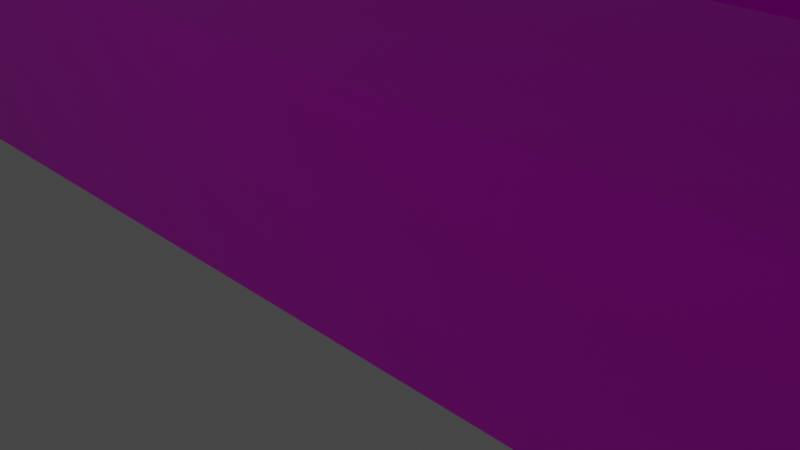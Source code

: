 # Source: H-hut.blend  (saved by Blender 2.92.15; exported with 4.5.12 LTS)
import bpy
from mathutils import Matrix  # noqa: F401  (used for matrix-valued properties, if any)

bpy.ops.wm.read_factory_settings(use_empty=True)
scene = bpy.context.scene
scene.name = 'Scene'

# ---- collections
col_collection = bpy.data.collections.new('Collection'); scene.collection.children.link(col_collection)

# ---- images (referenced by path relative to the original .blend; pixels are not part of the script)
import os
ASSET_DIR = os.environ.get("B2B_ASSET_DIR", "")  # directory of the original .blend (textures are referenced by path, not embedded)
HERE = os.path.dirname(os.path.abspath(__file__))  # packed textures are extracted next to this script under _unpacked/

def load_image(name, relpath, width, height, colorspace="sRGB"):
    """Load a texture the original file referenced (path relative to the .blend, or extracted next to this script)."""
    p = next((c for c in (os.path.join(HERE, relpath), os.path.join(ASSET_DIR, relpath)) if relpath and os.path.exists(c)), "")
    if p:
        img = bpy.data.images.load(p, check_existing=True)
        img.name = name
    else:  # same state as the original file: an image datablock whose file is absent (Cycles renders it pink)
        img = bpy.data.images.new(name, width, height)
        img.source = "FILE"
        img.filepath = "//" + (relpath or name)
    img.colorspace_settings.name = colorspace
    return img
img_h_huts_png = load_image('H-Huts.png', 'H-Huts.png', 1024, 1024, 'sRGB')

# ---- materials (node trees are filled in below, after node groups)
mat_material = bpy.data.materials.new('Material')
mat_material.alpha_threshold = 0.0
mat_material.use_transparent_shadow = False
mat_material.line_color = (0.0, 0.0, 0.0, 1.0)

# ---- material node trees
mat_material.use_nodes = True; mat_material.node_tree.nodes.clear()
_N = mat_material.node_tree.nodes; _L = mat_material.node_tree.links
n0 = _N.new('ShaderNodeOutputMaterial'); n0.name = 'Material Output'; n0.location = (300, 300)
n1 = _N.new('ShaderNodeBsdfPrincipled'); n1.name = 'Principled BSDF'; n1.location = (10, 300)
n1.distribution = 'GGX'
n1.subsurface_method = 'BURLEY'
n1.inputs[2].default_value = 0.4
n1.inputs[3].default_value = 1.45
n1.inputs[27].default_value = (0.0, 0.0, 0.0, 1.0)
n1.inputs[28].default_value = 1.0
n2 = _N.new('ShaderNodeTexImage'); n2.name = 'Image Texture'; n2.location = (-280, 280)
n2.image = img_h_huts_png
_L.new(n1.outputs[0], n0.inputs[0])
_L.new(n2.outputs[0], n1.inputs[0])
n0.is_active_output = True

# ---- world
world_world = bpy.data.worlds.new('World'); scene.world = world_world
world_world.use_nodes = True; world_world.node_tree.nodes.clear()
_N = world_world.node_tree.nodes; _L = world_world.node_tree.links
n0 = _N.new('ShaderNodeOutputWorld'); n0.name = 'World Output'; n0.location = (300, 300)
n1 = _N.new('ShaderNodeBackground'); n1.name = 'Background'; n1.location = (10, 300)
n1.inputs[0].default_value = (0.05088, 0.05088, 0.05088, 1.0)
_L.new(n1.outputs[0], n0.inputs[0])
n0.is_active_output = True
world_world.color = (0.05088, 0.05088, 0.05088)
world_world.use_sun_shadow = False
world_world.sun_shadow_jitter_overblur = 0.0

# ---- cameras
cam_camera = bpy.data.cameras.new('Camera')
cam_camera.clip_end = 100.0
cam_camera.ortho_scale = 7.314

# ---- lights
light_light = bpy.data.lights.new('Light', 'POINT')
light_light.transmission_factor = 0.0
light_light.energy = 1000.0
light_light.shadow_soft_size = 0.1
light_light.shadow_maximum_resolution = 0.006
light_light.use_absolute_resolution = True

# ---- meshes
me_cube_004 = bpy.data.meshes.new('Cube.004')
me_cube_004.from_pydata([(19.44, 12.51, -0.03645), (19.44, 12.5, 0.6384), (19.44, 14.59, -0.03645), (19.44, 14.59, 0.6384), (20.09, 12.51, -0.03645), (20.1, 12.5, 0.6384), (20.09, 14.59, -0.03645), (20.1, 14.59, 0.6384), (18.04, 12.26, -0.02551), (18.04, 12.28, 0.3175), (18.04, 14.78, -0.02551), (18.04, 14.79, 0.3175), (19.43, 12.26, -0.02551), (19.43, 12.29, 0.3181), (19.43, 14.78, -0.02551), (19.43, 14.79, 0.3181), (20.09, 14.59, 0.4129), (20.09, 14.59, 0.1882), (20.09, 12.51, 0.4129), (20.09, 12.51, 0.1882), (20.58, 14.59, -0.03645), (20.58, 12.51, -0.03645), (20.58, 14.59, 0.1882), (20.58, 12.51, 0.1882), (20.58, 14.59, 0.4129), (20.58, 12.51, 0.4129), (21.04, 14.59, -0.03632), (21.04, 12.51, -0.03632), (21.04, 14.59, 0.1884), (21.04, 12.51, 0.1884), (18.04, 12.3, 4.319), (18.04, 14.8, 4.319), (19.43, 12.5, 3.999), (19.43, 14.6, 3.999), (19.43, 14.8, 4.319), (19.43, 12.3, 4.319), (20.1, 14.36, 3.993), (20.1, 14.36, 0.6415), (20.1, 12.73, 0.6426), (19.43, 13.55, 4.491), (19.94, 14.35, 4.009), (18.04, 13.55, 4.971), (19.43, 13.55, 4.971), (20.1, 14.6, 3.999), (20.1, 13.55, 4.491), (20.1, 12.5, 3.999), (20.1, 14.36, 0.6448), (19.94, 14.35, 0.6347), (20.1, 12.74, 4.004), (19.94, 12.72, 0.6379), (19.94, 12.72, 3.997), (20.1, 14.38, 4.094), (20.1, 12.73, 4.105), (19.45, 13.54, 4.664), (19.45, 12.49, 4.172), (20.11, 13.54, 4.664), (20.11, 12.49, 4.172), (20.11, 14.59, 4.172), (19.45, 14.59, 4.172), (18.04, 13.55, 5.207), (18.04, 14.8, 4.554), (19.43, 14.8, 4.554), (19.43, 13.55, 5.207), (19.43, 12.3, 4.554), (18.04, 12.3, 4.554), (19.44, -14.51, -0.03645), (19.44, -14.51, 0.6384), (19.44, -12.43, -0.03645), (19.44, -12.42, 0.6384), (20.09, -14.51, -0.03645), (20.1, -14.51, 0.6384), (20.09, -12.43, -0.03645), (20.1, -12.42, 0.6384), (18.04, -14.75, -0.02551), (18.04, -14.73, 0.3175), (18.04, -12.23, -0.02551), (18.04, -12.22, 0.3175), (19.43, -14.75, -0.02551), (19.43, -14.73, 0.3181), (19.43, -12.23, -0.02551), (19.43, -12.22, 0.3181), (20.09, -12.43, 0.4129), (20.09, -12.43, 0.1882), (20.09, -14.51, 0.4129), (20.09, -14.51, 0.1882), (20.58, -12.43, -0.03645), (20.58, -14.51, -0.03645), (20.58, -12.43, 0.1882), (20.58, -14.51, 0.1882), (20.58, -12.43, 0.4129), (20.58, -14.51, 0.4129), (21.04, -12.43, -0.03632), (21.04, -14.51, -0.03632), (21.04, -12.43, 0.1884), (21.04, -14.51, 0.1884), (18.04, -14.72, 4.319), (18.04, -12.22, 4.319), (19.43, -14.52, 3.999), (19.43, -12.42, 3.999), (19.43, -12.22, 4.319), (19.43, -14.72, 4.319), (20.1, -12.65, 3.993), (20.1, -12.65, 0.6431), (20.1, -14.29, 0.6431), (19.43, -13.47, 4.491), (19.94, -12.66, 4.021), (18.04, -13.47, 4.971), (19.43, -13.47, 4.971), (20.1, -12.42, 3.999), (20.1, -13.47, 4.491), (20.1, -14.52, 3.999), (19.94, -12.66, 0.6347), (20.1, -14.28, 4.004), (19.94, -12.66, 3.997), (19.94, -14.3, 0.6379), (19.94, -14.3, 3.997), (20.1, -12.65, 4.094), (20.1, -14.28, 4.105), (19.45, -13.47, 4.664), (19.45, -14.52, 4.172), (20.11, -13.47, 4.664), (20.11, -14.52, 4.172), (20.11, -12.42, 4.172), (19.45, -12.42, 4.172), (18.04, -13.47, 5.207), (18.04, -12.22, 4.554), (19.43, -12.22, 4.554), (19.43, -13.47, 5.207), (19.43, -14.72, 4.554), (18.04, -14.72, 4.554), (-19.62, -12.35, -0.03645), (-19.61, -12.34, 0.6384), (-19.62, -14.43, -0.03645), (-19.61, -14.43, 0.6384), (-20.27, -12.35, -0.03645), (-20.27, -12.34, 0.6384), (-20.27, -14.43, -0.03645), (-20.27, -14.43, 0.6384), (-18.22, -12.13, -0.02551), (-18.21, -12.12, 0.3175), (-18.22, -14.62, -0.02551), (-18.21, -14.63, 0.3175), (-19.6, -12.13, -0.02551), (-19.6, -12.13, 0.3181), (-19.6, -14.62, -0.02551), (-19.6, -14.63, 0.3181), (-20.27, -14.43, 0.4129), (-20.27, -14.43, 0.1882), (-20.27, -12.35, 0.4129), (-20.27, -12.35, 0.1882), (-20.75, -14.43, -0.03645), (-20.76, -12.35, -0.03645), (-20.75, -14.43, 0.1882), (-20.75, -12.35, 0.1882), (-20.75, -14.43, 0.4129), (-20.75, -12.35, 0.4129), (-21.21, -14.43, -0.03632), (-21.21, -12.35, -0.03632), (-21.21, -14.43, 0.1884), (-21.21, -12.35, 0.1884), (-18.21, -12.14, 4.319), (-18.21, -14.64, 4.319), (-19.6, -12.34, 3.999), (-19.6, -14.44, 3.999), (-19.6, -14.64, 4.319), (-19.6, -12.14, 4.319), (-20.3, -14.2, 3.993), (-20.27, -14.2, 0.6431), (-20.27, -12.57, 0.6431), (-19.6, -13.39, 4.491), (-20.12, -14.19, 4.009), (-18.21, -13.39, 4.971), (-19.6, -13.39, 4.971), (-20.3, -14.44, 3.999), (-20.27, -13.39, 4.491), (-20.3, -12.34, 3.999), (-20.12, -14.19, 0.6347), (-20.3, -12.58, 4.004), (-20.12, -12.56, 0.6379), (-20.12, -12.56, 3.997), (-20.3, -14.2, 4.094), (-20.3, -12.58, 4.105), (-19.62, -13.39, 4.664), (-19.62, -12.34, 4.172), (-20.28, -13.39, 4.664), (-20.28, -12.34, 4.172), (-20.28, -14.44, 4.172), (-19.62, -14.44, 4.172), (-18.21, -13.39, 5.207), (-18.21, -14.64, 4.554), (-19.6, -14.64, 4.554), (-19.6, -13.39, 5.207), (-19.6, -12.14, 4.554), (-18.21, -12.14, 4.554), (-19.59, 14.67, -0.03645), (-19.58, 14.67, 0.6384), (-19.59, 12.59, -0.03645), (-19.58, 12.58, 0.6384), (-20.24, 14.67, -0.03645), (-20.24, 14.67, 0.6384), (-20.24, 12.59, -0.03645), (-20.24, 12.58, 0.6384), (-18.19, 14.88, -0.02551), (-18.22, 14.89, 0.3175), (-18.19, 12.41, -0.02551), (-18.22, 12.38, 0.3175), (-19.58, 14.91, -0.02551), (-19.58, 14.89, 0.3181), (-19.58, 12.39, -0.02551), (-19.58, 12.38, 0.3181), (-20.24, 12.59, 0.4129), (-20.24, 12.59, 0.1882), (-20.24, 14.67, 0.4129), (-20.24, 14.67, 0.1882), (-20.73, 12.59, -0.03645), (-20.73, 14.67, -0.03645), (-20.73, 12.59, 0.1882), (-20.73, 14.67, 0.1882), (-20.73, 12.59, 0.4129), (-20.73, 14.67, 0.4129), (-21.18, 12.59, -0.03632), (-21.18, 14.67, -0.03632), (-21.18, 12.59, 0.1884), (-21.18, 14.67, 0.1884), (-18.26, 14.88, 4.319), (-18.26, 12.38, 4.319), (-19.58, 14.68, 3.999), (-19.58, 12.58, 3.999), (-19.58, 12.38, 4.319), (-19.58, 14.88, 4.319), (-20.24, 12.81, 3.993), (-20.24, 12.81, 0.6431), (-20.24, 14.44, 0.6431), (-19.58, 13.63, 4.491), (-20.09, 12.82, 4.009), (-18.26, 13.63, 4.971), (-19.58, 13.63, 4.971), (-20.24, 12.58, 3.999), (-20.24, 13.63, 4.491), (-20.24, 14.68, 3.999), (-20.09, 12.82, 0.6347), (-20.24, 14.43, 4.004), (-20.09, 14.46, 0.6379), (-20.09, 14.46, 3.997), (-20.24, 12.81, 4.094), (-20.24, 14.43, 4.105), (-19.59, 13.63, 4.664), (-19.59, 14.68, 4.172), (-20.26, 13.63, 4.664), (-20.26, 14.68, 4.172), (-20.26, 12.58, 4.172), (-19.59, 12.58, 4.172), (-18.19, 13.63, 5.207), (-18.19, 12.38, 4.554), (-19.58, 12.38, 4.554), (-19.58, 13.63, 5.207), (-19.58, 14.88, 4.554), (-18.19, 14.88, 4.554), (-4.486, 8.79, 5.339), (-4.465, 8.79, 0.2394), (4.816, 8.79, 5.378), (4.781, 8.79, 0.2454), (-4.489, -8.929, 5.295), (-4.498, -8.929, 0.2639), (4.805, -8.929, 5.295), (4.789, -8.929, 0.2513), (4.791, 0.00246, 5.295), (0.03788, 13.33, 6.816), (0.03788, -13.45, 6.816), (-4.488, 0.00246, 5.385), (18.03, -8.913, 5.295), (18.03, -8.913, 0.2513), (18.03, -17.95, 5.295), (18.03, -17.97, 0.2513), (-18.18, -8.913, 5.295), (-18.18, -8.913, 0.2513), (-18.18, -17.97, 5.262), (-18.18, -17.97, 0.2386), (18.03, -13.44, 6.815), (-18.18, -13.44, 6.815), (18.03, 17.87, 5.295), (18.03, 17.87, 0.2513), (18.03, 8.808, 5.376), (18.03, 8.808, 0.2513), (-18.18, 17.87, 5.295), (-18.18, 17.87, 0.2513), (-18.18, 8.808, 5.383), (-18.18, 8.808, 0.2158), (18.03, 13.34, 6.815), (-18.18, 13.34, 6.815), (-4.489, 4.519, 5.376), (-4.498, 4.519, 0.2639), (4.805, 4.519, 5.376), (4.789, 4.519, 0.2513), (11.61, 4.534, 5.336), (11.61, 4.534, 0.2513), (11.61, -4.524, 5.295), (11.61, -4.524, 0.2513), (-11.67, 4.534, 5.295), (-11.67, 4.534, 0.2513), (-11.67, -4.524, 5.302), (-11.67, -4.524, 0.2386), (11.61, 0.004703, 6.815), (-11.67, 0.004702, 6.815), (-4.498, -8.928, 0.003159), (4.789, -8.928, -0.009412), (-4.465, 8.79, -0.02125), (4.781, 8.79, -0.01533), (-18.18, -8.913, -0.009412), (-18.18, -17.97, -0.02214), (18.03, -17.97, -0.009412), (18.03, -8.913, -0.009412), (-18.18, 17.87, -0.009412), (-18.18, 8.809, -0.04494), (18.03, 17.87, -0.009412), (18.03, 8.809, -0.009412), (-4.498, 4.519, 0.003159), (4.789, 4.519, -0.009412), (-11.67, 4.534, -0.009412), (-11.67, -4.524, -0.02214), (11.61, -4.524, -0.009412), (11.61, 4.534, -0.009412), (4.791, 0.00246, 5.554), (4.805, -8.929, 5.554), (0.03788, 13.33, 7.075), (4.816, 8.79, 5.637), (0.03788, -13.45, 7.075), (-4.489, -8.929, 5.554), (-4.488, 0.00246, 5.643), (-4.486, 8.79, 5.598), (0.1515, 0.00246, 7.075), (18.03, -13.37, 7.073), (18.04, -17.97, 5.648), (-18.18, -13.44, 7.074), (-18.18, -8.913, 5.554), (-18.18, -17.97, 5.52), (18.03, -8.913, 5.554), (18.03, 8.808, 5.635), (-18.18, 8.808, 5.642), (18.03, 13.34, 7.074), (-18.18, 13.34, 7.074), (-18.18, 17.87, 5.554), (18.03, 17.87, 5.554), (11.61, 0.004703, 7.074), (11.61, -4.524, 5.554), (-11.67, 0.004702, 7.074), (-11.67, 4.534, 5.554), (-4.489, 4.519, 5.635), (4.805, 4.519, 5.635), (-11.67, -4.524, 5.561), (11.61, 4.534, 5.594), (0.03788, -0.0005083, 7.075), (18.03, -13.37, 7.073), (20.1, 14.36, 0.6415)], [(331, 352)], [(0, 1, 3, 2), (2, 3, 7, 16, 17, 6), (16, 7, 5, 18), (4, 19, 18, 5, 1, 0), (2, 6, 4, 0), (7, 3, 1, 5), (8, 9, 11, 10), (10, 11, 15, 14), (14, 15, 13, 12), (12, 13, 9, 8), (10, 14, 12, 8), (15, 11, 9, 13), (6, 17, 19, 4), (19, 17, 22, 23), (22, 24, 25, 23), (17, 22, 20, 6), (2, 20, 21, 0), (19, 4, 21, 23), (16, 18, 25, 24), (18, 19, 23, 25), (17, 16, 24, 22), (22, 28, 26, 20), (22, 23, 29, 28), (23, 21, 27, 29), (20, 26, 27, 21), (27, 26, 28, 29), (9, 30, 41, 31, 11), (11, 31, 34, 15), (44, 43, 57, 55), (13, 35, 30, 9), (34, 31, 60, 61), (33, 3, 15, 34), (3, 1, 13, 15), (1, 32, 35, 13), (3, 33, 43, 7), (32, 1, 5, 45), (45, 44, 55, 56), (41, 30, 64, 59), (34, 42, 35, 32, 39, 33), (36, 46, 7, 43), (46, 38, 5, 7), (37, 36, 40, 47), (38, 48, 45, 5), (38, 48, 50, 49), (36, 37, 46), (37, 38, 46), (36, 43, 44, 45, 48), (36, 48, 50, 40), (52, 45, 48, 36, 43, 51), (53, 54, 56, 55), (39, 32, 54, 53), (58, 53, 55, 57), (43, 33, 58, 57), (33, 39, 53, 58), (32, 45, 56, 54), (62, 59, 64, 63), (61, 60, 59, 62), (35, 42, 62, 63), (42, 34, 61, 62), (31, 41, 59, 60), (30, 35, 63, 64), (65, 66, 68, 67), (67, 68, 72, 81, 82, 71), (81, 72, 70, 83), (69, 84, 83, 70, 66, 65), (67, 71, 69, 65), (72, 68, 66, 70), (73, 74, 76, 75), (75, 76, 80, 79), (79, 80, 78, 77), (77, 78, 74, 73), (75, 79, 77, 73), (80, 76, 74, 78), (71, 82, 84, 69), (84, 82, 87, 88), (87, 89, 90, 88), (82, 87, 85, 71), (67, 85, 86, 65), (84, 69, 86, 88), (81, 83, 90, 89), (83, 84, 88, 90), (82, 81, 89, 87), (87, 93, 91, 85), (87, 88, 94, 93), (88, 86, 92, 94), (85, 91, 92, 86), (92, 91, 93, 94), (74, 95, 106, 96, 76), (76, 96, 99, 80), (109, 108, 122, 120), (78, 100, 95, 74), (99, 96, 125, 126), (98, 68, 80, 99), (68, 66, 78, 80), (66, 97, 100, 78), (68, 98, 108, 72), (97, 66, 70, 110), (110, 109, 120, 121), (106, 95, 129, 124), (99, 107, 100, 97, 104, 98), (101, 102, 72, 108), (102, 103, 70, 72), (102, 101, 105, 111), (103, 112, 110, 70), (103, 112, 115, 114), (101, 108, 109, 110, 112), (101, 112, 115, 113), (117, 110, 112, 101, 108, 116), (118, 119, 121, 120), (104, 97, 119, 118), (123, 118, 120, 122), (108, 98, 123, 122), (98, 104, 118, 123), (97, 110, 121, 119), (127, 124, 129, 128), (126, 125, 124, 127), (100, 107, 127, 128), (107, 99, 126, 127), (96, 106, 124, 125), (95, 100, 128, 129), (130, 131, 133, 132), (132, 133, 137, 146, 147, 136), (146, 137, 135, 148), (134, 149, 148, 135, 131, 130), (132, 136, 134, 130), (137, 133, 131, 135), (138, 139, 141, 140), (140, 141, 145, 144), (144, 145, 143, 142), (142, 143, 139, 138), (140, 144, 142, 138), (145, 141, 139, 143), (136, 147, 149, 134), (149, 147, 152, 153), (152, 154, 155, 153), (147, 152, 150, 136), (132, 150, 151, 130), (149, 134, 151, 153), (146, 148, 155, 154), (148, 149, 153, 155), (147, 146, 154, 152), (152, 158, 156, 150), (152, 153, 159, 158), (153, 151, 157, 159), (150, 156, 157, 151), (157, 156, 158, 159), (139, 160, 171, 161, 141), (141, 161, 164, 145), (174, 173, 186, 184), (143, 165, 160, 139), (164, 161, 189, 190), (163, 133, 145, 164), (133, 131, 143, 145), (131, 162, 165, 143), (133, 163, 173, 137), (162, 131, 135, 175), (175, 174, 184, 185), (171, 160, 193, 188), (164, 172, 165, 162, 169, 163), (166, 167, 137, 173), (167, 168, 135, 137), (167, 166, 170, 176), (168, 177, 175, 135), (168, 177, 179, 178), (166, 173, 174, 175, 177), (166, 177, 179, 170), (181, 175, 177, 166, 173, 180), (182, 183, 185, 184), (169, 162, 183, 182), (187, 182, 184, 186), (173, 163, 187, 186), (163, 169, 182, 187), (162, 175, 185, 183), (191, 188, 193, 192), (190, 189, 188, 191), (165, 172, 191, 192), (172, 164, 190, 191), (161, 171, 188, 189), (160, 165, 192, 193), (194, 195, 197, 196), (196, 197, 201, 210, 211, 200), (210, 201, 199, 212), (198, 213, 212, 199, 195, 194), (196, 200, 198, 194), (201, 197, 195, 199), (202, 203, 205, 204), (204, 205, 209, 208), (208, 209, 207, 206), (206, 207, 203, 202), (204, 208, 206, 202), (209, 205, 203, 207), (200, 211, 213, 198), (213, 211, 216, 217), (216, 218, 219, 217), (211, 216, 214, 200), (196, 214, 215, 194), (213, 198, 215, 217), (210, 212, 219, 218), (212, 213, 217, 219), (211, 210, 218, 216), (216, 222, 220, 214), (216, 217, 223, 222), (217, 215, 221, 223), (214, 220, 221, 215), (221, 220, 222, 223), (203, 224, 235, 225, 205), (205, 225, 228, 209), (238, 237, 250, 248), (207, 229, 224, 203), (228, 225, 253, 254), (227, 197, 209, 228), (197, 195, 207, 209), (195, 226, 229, 207), (197, 227, 237, 201), (226, 195, 199, 239), (239, 238, 248, 249), (235, 224, 257, 252), (228, 236, 229, 226, 233, 227), (230, 231, 201, 237), (231, 232, 199, 201), (231, 230, 234, 240), (232, 241, 239, 199), (232, 241, 243, 242), (230, 237, 238, 239, 241), (230, 241, 243, 234), (245, 239, 241, 230, 237, 244), (246, 247, 249, 248), (233, 226, 247, 246), (251, 246, 248, 250), (237, 227, 251, 250), (227, 233, 246, 251), (226, 239, 249, 247), (255, 252, 257, 256), (254, 253, 252, 255), (229, 236, 255, 256), (236, 228, 254, 255), (225, 235, 252, 253), (224, 229, 256, 257), (279, 276, 335, 333), (261, 260, 266, 264, 265), (261, 265, 305, 307), (263, 262, 269, 258, 259), (288, 280, 342, 339), (273, 272, 276, 277), (277, 276, 279, 274, 275), (259, 287, 313, 306), (271, 270, 278, 272, 273), (275, 274, 262, 264, 270, 271, 265, 263), (278, 270, 336, 331), (303, 300, 349, 345), (283, 282, 260, 258, 286, 287, 259, 261), (287, 286, 289, 284, 285), (293, 295, 321, 317), (281, 280, 288, 282, 283), (285, 284, 280, 281), (258, 260, 325, 329), (269, 262, 327, 328), (297, 296, 300, 301), (301, 300, 303, 298, 299), (295, 297, 320, 321), (295, 294, 302, 296, 297), (299, 298, 290, 292, 294, 295, 293, 291), (276, 272, 332, 335), (302, 294, 350, 343), (304, 306, 307, 305), (308, 304, 305, 311, 310, 309), (312, 314, 315, 307, 306, 313), (318, 316, 317, 321, 320, 319), (299, 291, 316, 318), (263, 259, 306, 304), (283, 261, 307, 315), (273, 277, 309, 310), (265, 271, 311, 305), (277, 275, 308, 309), (275, 263, 304, 308), (287, 285, 312, 313), (297, 301, 319, 320), (281, 283, 315, 314), (291, 293, 317, 316), (285, 281, 314, 312), (271, 273, 310, 311), (301, 299, 318, 319), (329, 328, 327, 326, 330, 324), (342, 341, 340, 324, 339), (330, 326, 323, 322, 325, 324), (334, 333, 326, 331, 336, 323, 327), (339, 324, 340, 338, 329, 325, 337), (331, 326, 333, 335, 332), (346, 345, 351, 343, 350, 348, 347), (343, 351, 345, 349, 344), (289, 286, 338, 340), (260, 282, 337, 325), (280, 284, 341, 342), (290, 298, 346, 347), (286, 258, 329, 338), (294, 292, 348, 350), (264, 266, 322, 323), (260, 267, 324, 325), (262, 274, 334, 327), (296, 302, 343, 344), (270, 264, 323, 336), (262, 268, 326, 327), (272, 278, 331, 332), (258, 269, 328, 329), (298, 303, 345, 346), (292, 290, 347, 348), (274, 279, 333, 334), (266, 260, 325, 322), (282, 288, 339, 337), (264, 262, 327, 323), (267, 258, 329, 324), (284, 289, 340, 341), (300, 296, 344, 349), (268, 264, 323, 326), (38, 37, 353), (47, 40, 50, 49), (115, 114, 111, 113), (176, 170, 179, 178), (240, 234, 243, 242)])
_uv = me_cube_004.uv_layers.new(name='UVMap')
_uv.uv.foreach_set('vector', [0.375, 0.0, 0.625, 0.0, 0.625, 0.25, 0.375, 0.25, 0.07813, 0.7305, 0.3281, 0.7305, 0.3281, 0.9805, 0.2448, 0.9805, 0.1615, 0.9805, 0.07813, 0.9805, 0.2565, 0.7109, 0.3398, 0.7109, 0.3398, 0.9609, 0.2565, 0.9609, 0.08594, 0.7305, 0.1693, 0.7305, 0.2526, 0.7305, 0.3359, 0.7305, 0.3359, 0.9805, 0.08594, 0.9805, 0.125, 0.7092, 0.375, 0.7092, 0.375, 0.9592, 0.125, 0.9592, 0.8335, 0.8448, 0.9868, 0.8448, 0.9868, 0.9208, 0.8335, 0.9208, 0.09375, 0.7109, 0.3438, 0.7109, 0.3438, 0.9609, 0.09375, 0.9609, 0.07813, 0.7305, 0.3281, 0.7305, 0.3281, 0.9805, 0.07813, 0.9805, 0.1252, 0.7178, 0.3752, 0.7178, 0.3752, 0.9678, 0.1252, 0.9678, 0.08594, 0.7305, 0.3359, 0.7305, 0.3359, 0.9805, 0.08594, 0.9805, 0.125, 0.7141, 0.375, 0.7141, 0.375, 0.9641, 0.125, 0.9641, 0.8335, 0.8448, 0.9868, 0.8448, 0.9868, 0.9185, 0.8335, 0.9185, 0.375, 0.5, 0.4583, 0.5, 0.4583, 0.75, 0.375, 0.75, 0.3033, 0.9542, 0.3033, 0.7042, 0.2615, 0.7018, 0.2615, 0.9518, 0.1732, 0.7109, 0.2565, 0.7109, 0.2565, 0.9609, 0.1732, 0.9609, 0.1615, 0.9805, 0.1615, 0.9805, 0.07813, 0.9805, 0.07813, 0.9805, 0.313, 0.8214, 0.313, 0.8214, 0.06298, 0.8214, 0.06298, 0.8214, 0.1693, 0.7305, 0.08594, 0.7305, 0.08594, 0.7305, 0.1693, 0.7305, 0.107, 0.7724, 0.357, 0.7724, 0.357, 0.7724, 0.107, 0.7724, 0.2526, 0.7305, 0.1693, 0.7305, 0.1693, 0.7305, 0.2526, 0.7305, 0.1615, 0.9805, 0.2448, 0.9805, 0.2448, 0.9805, 0.1615, 0.9805, 0.1615, 0.9805, 0.1615, 0.9805, 0.07813, 0.9805, 0.07813, 0.9805, 0.107, 0.8557, 0.357, 0.8557, 0.357, 0.8557, 0.107, 0.8557, 0.1693, 0.7305, 0.08594, 0.7305, 0.08594, 0.7305, 0.1693, 0.7305, 0.313, 0.8731, 0.313, 0.8214, 0.06298, 0.8214, 0.06298, 0.8731, 0.08984, 0.9609, 0.08984, 0.7109, 0.1732, 0.7109, 0.1732, 0.9609, 0.8435, 0.8424, 0.9719, 0.8424, 0.9719, 0.8815, 0.9719, 0.9206, 0.8435, 0.9206, 0.749, 0.3148, 0.749, 0.6861, 0.6259, 0.6861, 0.6259, 0.3148, 0.605, 0.625, 0.605, 0.52, 0.605, 0.52, 0.605, 0.625, 0.9952, 0.3148, 0.9952, 0.6861, 0.8721, 0.6861, 0.8721, 0.3148, 0.625, 0.5, 0.625, 0.25, 0.625, 0.25, 0.625, 0.5, 0.6048, 0.403, 0.6048, 0.6437, 0.5974, 0.6667, 0.5974, 0.3801, 0.6048, 0.6437, 0.6818, 0.6437, 0.6891, 0.6667, 0.5974, 0.6667, 0.6818, 0.6437, 0.6818, 0.403, 0.6891, 0.3801, 0.6891, 0.6667, 0.6488, 0.3148, 0.6488, 0.6267, 0.59, 0.6267, 0.59, 0.3148, 0.4139, 0.6267, 0.4139, 0.3148, 0.4726, 0.3148, 0.4726, 0.6267, 0.605, 0.73, 0.605, 0.625, 0.605, 0.625, 0.605, 0.73, 0.625, 0.125, 0.625, 0.0, 0.625, 0.0, 0.625, 0.125, 0.5974, 0.3801, 0.6433, 0.3333, 0.6891, 0.3801, 0.6818, 0.403, 0.6433, 0.3678, 0.6048, 0.403, 0.8775, 0.5158, 0.8417, 0.5158, 0.8417, 0.5076, 0.8776, 0.5076, 0.4178, 0.5432, 0.4178, 0.7068, 0.395, 0.73, 0.395, 0.52, 0.4178, 0.5432, 0.5838, 0.5432, 0.5838, 0.5432, 0.4178, 0.5432, 0.977, 0.5766, 0.9491, 0.577, 0.9492, 0.5655, 0.977, 0.5655, 0.4178, 0.7068, 0.5838, 0.7068, 0.5838, 0.7068, 0.4178, 0.7068, 0.5838, 0.5432, 0.4178, 0.5432, 0.4178, 0.5432, 0.4178, 0.5432, 0.4178, 0.7068, 0.4178, 0.5432, 0.6966, 0.4384, 0.6891, 0.437, 0.7614, 0.4083, 0.7614, 0.4458, 0.7534, 0.4444, 0.5838, 0.5432, 0.5838, 0.7068, 0.5838, 0.7068, 0.5838, 0.5432, 0.8656, 0.5193, 0.8678, 0.527, 0.8656, 0.5267, 0.8507, 0.5275, 0.8486, 0.527, 0.8507, 0.5201, 0.7085, 0.2145, 0.7085, 0.1393, 0.7859, 0.1393, 0.7859, 0.2145, 0.605, 0.625, 0.605, 0.73, 0.605, 0.73, 0.605, 0.625, 0.7859, 0.2145, 0.7859, 0.2897, 0.7085, 0.2897, 0.7085, 0.2145, 0.605, 0.52, 0.605, 0.52, 0.605, 0.52, 0.605, 0.52, 0.605, 0.52, 0.605, 0.625, 0.605, 0.625, 0.605, 0.52, 0.605, 0.73, 0.605, 0.73, 0.605, 0.73, 0.605, 0.73, 0.3839, 0.1627, 0.2216, 0.1627, 0.2216, 0.06404, 0.3839, 0.06404, 0.3839, 0.06404, 0.5462, 0.06404, 0.5462, 0.1627, 0.3839, 0.1627, 0.625, 0.75, 0.625, 0.625, 0.625, 0.625, 0.625, 0.75, 0.625, 0.625, 0.625, 0.5, 0.625, 0.5, 0.625, 0.625, 0.625, 0.25, 0.625, 0.125, 0.625, 0.125, 0.625, 0.25, 0.625, 1.0, 0.625, 0.75, 0.625, 0.75, 0.625, 1.0, 0.375, 0.0, 0.625, 0.0, 0.625, 0.25, 0.375, 0.25, 0.375, 0.25, 0.625, 0.25, 0.625, 0.5, 0.5417, 0.5, 0.4583, 0.5, 0.375, 0.5, 0.2253, 0.7227, 0.3086, 0.7227, 0.3086, 0.9727, 0.2253, 0.9727, 0.05469, 0.8516, 0.138, 0.8516, 0.2214, 0.8516, 0.3047, 0.8516, 0.3047, 0.9773, 0.05469, 0.9773, 0.125, 0.7141, 0.375, 0.7141, 0.375, 0.9641, 0.125, 0.9641, 0.8341, 0.8469, 0.996, 0.8469, 0.996, 0.9188, 0.8341, 0.9188, 0.0918, 0.7187, 0.3418, 0.7187, 0.3418, 0.9687, 0.0918, 0.9687, 0.375, 0.25, 0.625, 0.25, 0.625, 0.5, 0.375, 0.5, 0.05469, 0.7258, 0.3047, 0.7258, 0.3047, 0.8516, 0.05469, 0.8516, 0.05469, 0.8516, 0.3047, 0.8516, 0.3047, 0.9773, 0.05469, 0.9773, 0.125, 0.7141, 0.375, 0.7141, 0.375, 0.9641, 0.125, 0.9641, 0.8359, 0.8487, 0.9883, 0.8487, 0.9883, 0.9209, 0.8359, 0.9209, 0.375, 0.5, 0.4583, 0.5, 0.4583, 0.75, 0.375, 0.75, 0.2836, 0.9616, 0.2836, 0.7116, 0.2836, 0.7116, 0.2836, 0.9616, 0.1419, 0.7227, 0.2253, 0.7227, 0.2253, 0.9727, 0.1419, 0.9727, 0.4583, 0.5, 0.4583, 0.5, 0.375, 0.5, 0.375, 0.5, 0.1896, 0.7769, 0.3997, 0.7769, 0.4002, 0.9548, 0.1896, 0.9548, 0.138, 0.8516, 0.05469, 0.8516, 0.05469, 0.8516, 0.138, 0.8516, 0.1187, 0.7997, 0.3687, 0.7997, 0.3687, 0.7685, 0.1187, 0.7685, 0.2214, 0.8516, 0.138, 0.8516, 0.138, 0.8516, 0.2214, 0.8516, 0.4583, 0.5, 0.5417, 0.5, 0.5417, 0.5, 0.4583, 0.5, 0.4583, 0.5, 0.4583, 0.5, 0.375, 0.5, 0.375, 0.5, 0.1187, 0.887, 0.3687, 0.887, 0.3687, 0.8518, 0.1187, 0.8518, 0.138, 0.8516, 0.05469, 0.8516, 0.05469, 0.8516, 0.138, 0.8516, 0.313, 0.8214, 0.313, 0.8214, 0.06298, 0.8214, 0.06298, 0.8214, 0.05859, 0.9727, 0.05859, 0.7227, 0.1419, 0.7227, 0.1419, 0.9727, 0.8314, 0.8394, 0.984, 0.8394, 0.984, 0.8799, 0.984, 0.9205, 0.8314, 0.9205, 0.6259, 0.3148, 0.6259, 0.6861, 0.5028, 0.6861, 0.5028, 0.3148, 0.605, 0.625, 0.605, 0.52, 0.605, 0.52, 0.605, 0.625, 0.8721, 0.3148, 0.8721, 0.6861, 0.749, 0.6861, 0.749, 0.3148, 0.625, 0.5, 0.625, 0.25, 0.625, 0.25, 0.625, 0.5, 0.4214, 0.403, 0.4214, 0.6437, 0.4141, 0.6667, 0.4141, 0.3801, 0.4214, 0.6437, 0.4984, 0.6437, 0.5058, 0.6667, 0.4141, 0.6667, 0.4984, 0.6437, 0.4984, 0.403, 0.5058, 0.3801, 0.5058, 0.6667, 0.59, 0.3148, 0.59, 0.6267, 0.5313, 0.6267, 0.5313, 0.3148, 0.4726, 0.6267, 0.4726, 0.3148, 0.5313, 0.3148, 0.5313, 0.6267, 0.605, 0.73, 0.605, 0.625, 0.605, 0.625, 0.605, 0.73, 0.2009, 0.1582, 0.1276, 0.03848, 0.154, 0.03848, 0.2273, 0.1582, 0.4141, 0.3801, 0.4599, 0.3333, 0.5058, 0.3801, 0.4984, 0.403, 0.4599, 0.3678, 0.4214, 0.403, 0.8668, 0.5494, 0.8934, 0.5494, 0.8935, 0.5559, 0.8666, 0.5559, 0.4178, 0.5432, 0.4178, 0.7068, 0.395, 0.73, 0.395, 0.52, 0.4178, 0.5432, 0.5838, 0.5432, 0.5838, 0.5432, 0.4178, 0.5432, 0.8934, 0.5395, 0.8665, 0.5398, 0.8666, 0.5331, 0.8935, 0.5331, 0.4178, 0.7068, 0.5838, 0.7068, 0.5838, 0.7068, 0.4178, 0.7068, 0.6966, 0.4758, 0.6891, 0.4745, 0.7614, 0.4458, 0.7614, 0.4832, 0.7534, 0.4819, 0.5838, 0.5432, 0.5838, 0.7068, 0.5838, 0.7068, 0.5838, 0.5432, 0.8632, 0.5398, 0.8666, 0.5331, 0.8665, 0.5398, 0.8668, 0.5494, 0.8666, 0.5559, 0.8635, 0.5494, 0.7085, 0.1393, 0.7085, 0.06404, 0.7859, 0.06404, 0.7859, 0.1393, 0.605, 0.1797, 0.605, 0.2847, 0.605, 0.2847, 0.605, 0.1797, 0.8633, 0.1393, 0.8633, 0.2145, 0.7859, 0.2145, 0.7859, 0.1393, 0.605, 0.52, 0.605, 0.52, 0.605, 0.52, 0.605, 0.52, 0.605, 0.1821, 0.605, 0.2871, 0.605, 0.2871, 0.605, 0.1821, 0.605, 0.73, 0.605, 0.73, 0.605, 0.73, 0.605, 0.73, 0.7085, 0.1627, 0.5462, 0.1627, 0.5462, 0.06404, 0.7085, 0.06404, 0.05925, 0.06404, 0.2216, 0.06404, 0.2216, 0.1627, 0.05925, 0.1627, 0.625, 0.75, 0.625, 0.625, 0.625, 0.625, 0.625, 0.75, 0.625, 0.625, 0.625, 0.5, 0.625, 0.5, 0.625, 0.625, 0.1276, 0.2779, 0.2009, 0.1582, 0.2273, 0.1582, 0.154, 0.2779, 0.625, 1.0, 0.625, 0.75, 0.625, 0.75, 0.625, 1.0, 0.375, 0.0, 0.625, 0.0, 0.625, 0.25, 0.375, 0.25, 0.1084, 0.7027, 0.3584, 0.7027, 0.3584, 0.9527, 0.275, 0.9527, 0.1917, 0.9527, 0.1084, 0.9527, 0.3241, 1.0, 0.2161, 1.0, 0.2161, 0.7131, 0.3241, 0.7131, 0.05876, 0.719, 0.1421, 0.719, 0.2254, 0.719, 0.3088, 0.719, 0.3088, 0.969, 0.05876, 0.969, 0.125, 0.7432, 0.375, 0.7432, 0.375, 0.9718, 0.125, 0.9718, 0.8361, 0.8487, 0.9881, 0.8487, 0.9881, 0.9169, 0.8361, 0.9169, 0.08008, 0.7168, 0.3301, 0.7168, 0.3301, 0.9668, 0.08008, 0.9668, 0.04326, 0.7399, 0.2933, 0.7399, 0.2933, 0.9899, 0.04326, 0.9899, 0.1363, 0.7313, 0.3863, 0.7313, 0.3863, 0.9813, 0.1363, 0.9813, 0.06806, 0.7221, 0.3181, 0.7221, 0.3181, 0.9721, 0.06806, 0.9721, 0.125, 0.7141, 0.375, 0.7141, 0.375, 0.9641, 0.125, 0.9641, 0.841, 0.8475, 0.991, 0.8475, 0.991, 0.9182, 0.841, 0.9182, 0.375, 0.5, 0.4583, 0.5, 0.4583, 0.75, 0.375, 0.75, 0.4583, 0.75, 0.4583, 0.5, 0.4583, 0.5, 0.4583, 0.75, 0.2161, 1.0, 0.1081, 1.0, 0.1081, 0.7131, 0.2161, 0.7131, 0.3002, 0.841, 0.3002, 0.8813, 0.2169, 0.8813, 0.2169, 0.841, 0.04651, 0.9783, 0.3807, 0.9783, 0.3821, 0.7317, 0.04651, 0.7317, 0.2041, 0.75, 0.1208, 0.7469, 0.1208, 0.8027, 0.2041, 0.7996, 0.5417, 0.5, 0.5417, 0.75, 0.5417, 0.75, 0.5417, 0.5, 0.2874, 0.75, 0.2041, 0.75, 0.2041, 0.7996, 0.2874, 0.8027, 0.1948, 0.7728, 0.2781, 0.7759, 0.2781, 0.8069, 0.1948, 0.8069, 0.3157, 0.7325, 0.3157, 0.7697, 0.2324, 0.7697, 0.2324, 0.7325, 0.4583, 0.5, 0.4583, 0.75, 0.4583, 0.75, 0.4583, 0.5, 0.2041, 0.7996, 0.1208, 0.8027, 0.1208, 0.8833, 0.2041, 0.8864, 0.1054, 0.9845, 0.3435, 0.9844, 0.3435, 0.7131, 0.1068, 0.7132, 0.1081, 1.0, 0.1081, 0.7131, 1.118e-08, 0.7131, 0.0, 1.0, 0.8341, 0.8393, 0.9875, 0.8393, 0.9875, 0.8799, 0.9875, 0.9206, 0.8341, 0.9206, 0.5028, 0.3148, 0.5028, 0.6861, 0.3797, 0.6861, 0.3797, 0.3148, 0.609, 0.2297, 0.6074, 0.167, 0.5888, 0.167, 0.5888, 0.2297, 0.3797, 0.3148, 0.3797, 0.6861, 0.2566, 0.6861, 0.2566, 0.3148, 0.6436, 0.2799, 0.6436, 0.2035, 0.625, 0.2035, 0.625, 0.2799, 0.5131, 0.403, 0.5131, 0.6437, 0.5058, 0.6667, 0.5058, 0.3801, 0.5131, 0.6437, 0.5901, 0.6437, 0.5974, 0.6667, 0.5058, 0.6667, 0.5901, 0.6437, 0.5901, 0.403, 0.5974, 0.3801, 0.5974, 0.6667, 0.3551, 0.3148, 0.3551, 0.6267, 0.2964, 0.6267, 0.2964, 0.3148, 0.2377, 0.6267, 0.2377, 0.3148, 0.2964, 0.3148, 0.2964, 0.6267, 0.6059, 0.2924, 0.609, 0.2297, 0.5888, 0.2297, 0.5888, 0.2924, 0.2165, 0.1523, 0.2149, 0.2975, 0.1951, 0.2975, 0.1966, 0.1523, 0.473, 0.3832, 0.5516, 0.3243, 0.6302, 0.3832, 0.6176, 0.412, 0.5516, 0.3677, 0.4856, 0.412, 0.3297, 0.5775, 0.3664, 0.5775, 0.3665, 0.5848, 0.3296, 0.5848, 0.4178, 0.5432, 0.4178, 0.7068, 0.395, 0.73, 0.395, 0.52, 0.4178, 0.5432, 0.5838, 0.5432, 0.5838, 0.5432, 0.4178, 0.5432, 0.366, 0.5663, 0.329, 0.5666, 0.3293, 0.5589, 0.3664, 0.5589, 0.4178, 0.7068, 0.5838, 0.7068, 0.5838, 0.7068, 0.4178, 0.7068, 0.7828, 0.3144, 0.7996, 0.3158, 0.723, 0.3925, 0.6545, 0.3139, 0.6718, 0.3151, 0.5838, 0.5432, 0.5838, 0.7068, 0.5838, 0.7068, 0.5838, 0.5432, 0.3417, 0.5763, 0.3379, 0.5673, 0.3417, 0.568, 0.3573, 0.5679, 0.361, 0.5681, 0.3573, 0.5762, 0.8633, 0.2145, 0.8633, 0.1393, 0.9408, 0.1393, 0.9408, 0.2145, 0.605, 0.07673, 0.605, 0.1103, 0.605, 0.1103, 0.605, 0.07673, 0.8633, 0.06404, 0.8633, 0.1393, 0.7859, 0.1393, 0.7859, 0.06404, 0.5205, 0.2712, 0.5221, 0.1999, 0.5004, 0.1999, 0.5004, 0.2712, 0.605, 0.52, 0.605, 0.625, 0.605, 0.625, 0.605, 0.52, 0.6096, 0.1161, 0.6252, 0.1161, 0.6252, 0.04636, 0.6096, 0.04636, 0.5462, 0.2614, 0.3839, 0.2614, 0.3839, 0.1627, 0.5462, 0.1627, 0.5462, 0.1627, 0.7085, 0.1627, 0.7085, 0.2614, 0.5462, 0.2614, 0.6412, 0.3008, 0.6412, 0.2344, 0.6257, 0.2344, 0.6288, 0.3008, 0.6412, 0.2344, 0.6427, 0.1679, 0.6288, 0.1679, 0.6257, 0.2344, 0.2149, 0.007158, 0.2165, 0.1523, 0.1966, 0.1523, 0.1951, 0.007158, 0.7733, 0.2751, 0.7728, 0.2053, 0.7465, 0.2053, 0.7484, 0.2751, 0.375, 0.0, 0.625, 0.0, 0.625, 0.25, 0.375, 0.25, 0.07426, 0.7182, 0.3243, 0.7182, 0.3243, 0.9682, 0.2409, 0.9682, 0.1576, 0.9682, 0.07426, 0.9682, 0.2331, 0.7266, 0.3164, 0.7266, 0.3164, 0.9766, 0.2331, 0.9766, 0.06806, 0.719, 0.1514, 0.719, 0.2347, 0.719, 0.3181, 0.719, 0.3181, 0.969, 0.06806, 0.969, 0.125, 0.7263, 0.375, 0.7263, 0.375, 0.9763, 0.125, 0.9763, 0.8357, 0.8475, 0.9807, 0.8475, 0.9807, 0.922, 0.8357, 0.922, 0.1094, 0.7227, 0.3594, 0.7227, 0.3594, 0.9727, 0.1094, 0.9727, 0.07426, 0.7182, 0.3243, 0.7182, 0.3243, 0.9682, 0.07426, 0.9682, 0.124, 0.7104, 0.374, 0.7104, 0.374, 0.9604, 0.124, 0.9604, 0.06806, 0.719, 0.3181, 0.719, 0.3181, 0.969, 0.06806, 0.969, 0.125, 0.7141, 0.375, 0.7141, 0.375, 0.9641, 0.125, 0.9641, 0.8365, 0.8461, 0.9721, 0.8461, 0.9721, 0.9195, 0.8365, 0.9195, 0.375, 0.5, 0.4583, 0.5, 0.4583, 0.75, 0.375, 0.75, 0.4583, 0.75, 0.4583, 0.5, 0.4583, 0.5, 0.4583, 0.75, 0.1497, 0.7266, 0.2331, 0.7266, 0.2331, 0.9766, 0.1497, 0.9766, 0.1576, 0.9682, 0.1576, 0.9682, 0.07426, 0.9682, 0.07426, 0.9682, 0.0248, 0.9876, 0.3714, 0.9876, 0.3728, 0.7131, 0.0248, 0.7131, 0.1514, 0.719, 0.06806, 0.719, 0.06806, 0.719, 0.1514, 0.719, 0.5417, 0.5, 0.5417, 0.75, 0.5417, 0.75, 0.5417, 0.5, 0.3339, 0.75, 0.2506, 0.75, 0.2506, 0.75, 0.3339, 0.75, 0.1576, 0.9682, 0.2409, 0.9682, 0.2409, 0.9682, 0.1576, 0.9682, 0.1576, 0.9682, 0.1576, 0.9682, 0.07426, 0.9682, 0.07426, 0.9682, 0.4583, 0.5, 0.4583, 0.75, 0.4583, 0.75, 0.4583, 0.5, 0.1514, 0.719, 0.06806, 0.719, 0.06806, 0.719, 0.1514, 0.719, 0.07441, 0.9783, 0.2381, 0.9782, 0.2381, 0.7069, 0.07579, 0.707, 0.06641, 0.9766, 0.06641, 0.7266, 0.1497, 0.7266, 0.1497, 0.9766, 0.8381, 0.8384, 0.968, 0.8384, 0.968, 0.8784, 0.968, 0.9184, 0.8381, 0.9184, 0.2566, 0.3148, 0.2566, 0.6861, 0.1335, 0.6861, 0.1335, 0.3148, 0.605, 0.1377, 0.607, 0.0327, 0.5835, 0.0327, 0.5816, 0.1377, 0.1335, 0.3148, 0.1335, 0.6861, 0.01043, 0.6861, 0.01043, 0.3148, 0.625, 0.5, 0.625, 0.25, 0.625, 0.25, 0.625, 0.5, 0.3298, 0.403, 0.3298, 0.6437, 0.3224, 0.6667, 0.3224, 0.3801, 0.3298, 0.6437, 0.4068, 0.6437, 0.4141, 0.6667, 0.3224, 0.6667, 0.4068, 0.6437, 0.4068, 0.403, 0.4141, 0.3801, 0.4141, 0.6667, 0.2377, 0.3148, 0.2377, 0.6267, 0.179, 0.6267, 0.179, 0.3148, 0.3551, 0.6267, 0.3551, 0.3148, 0.4139, 0.3148, 0.4139, 0.6267, 0.605, 0.2427, 0.605, 0.1377, 0.5816, 0.1377, 0.5816, 0.2427, 0.1964, 0.1523, 0.1197, 0.01197, 0.1504, 0.01197, 0.227, 0.1523, 0.3224, 0.3801, 0.3683, 0.3333, 0.4141, 0.3801, 0.4068, 0.403, 0.3683, 0.3678, 0.3298, 0.403, 0.6137, 0.5949, 0.6418, 0.5949, 0.642, 0.605, 0.6135, 0.605, 0.4178, 0.5432, 0.4178, 0.7068, 0.395, 0.73, 0.395, 0.52, 0.4178, 0.5432, 0.5838, 0.5432, 0.5838, 0.5432, 0.4178, 0.5432, 0.6418, 0.6043, 0.6133, 0.6048, 0.6135, 0.5942, 0.642, 0.5942, 0.4178, 0.7068, 0.5838, 0.7068, 0.5838, 0.7068, 0.4178, 0.7068, 0.6966, 0.4009, 0.6891, 0.3995, 0.7614, 0.3708, 0.7614, 0.4083, 0.7534, 0.407, 0.5838, 0.5432, 0.5838, 0.7068, 0.5838, 0.7068, 0.5838, 0.5432, 0.6213, 0.607, 0.6191, 0.5937, 0.6213, 0.5944, 0.6338, 0.593, 0.6359, 0.5937, 0.6338, 0.6056, 0.8633, 0.1393, 0.8633, 0.06404, 0.9408, 0.06404, 0.9408, 0.1393, 0.605, 0.625, 0.605, 0.73, 0.605, 0.73, 0.605, 0.625, 0.8633, 0.2145, 0.8633, 0.2897, 0.7859, 0.2897, 0.7859, 0.2145, 0.605, 0.52, 0.605, 0.52, 0.605, 0.52, 0.605, 0.52, 0.605, 0.52, 0.605, 0.625, 0.605, 0.625, 0.605, 0.52, 0.605, 0.73, 0.605, 0.73, 0.605, 0.73, 0.605, 0.73, 0.3839, 0.2614, 0.2216, 0.2614, 0.2216, 0.1627, 0.3839, 0.1627, 0.05925, 0.1627, 0.2216, 0.1627, 0.2216, 0.2614, 0.05925, 0.2614, 0.6484, 0.2627, 0.6484, 0.1377, 0.625, 0.1377, 0.625, 0.2627, 0.6484, 0.1377, 0.6484, 0.0127, 0.625, 0.0127, 0.625, 0.1377, 0.1197, 0.2927, 0.1964, 0.1523, 0.227, 0.1523, 0.1504, 0.2927, 0.625, 1.0, 0.625, 0.75, 0.625, 0.75, 0.625, 1.0, 0.6296, 0.1617, 0.6329, 0.04555, 0.648, 0.04557, 0.6447, 0.1617, 0.7616, 0.3321, 0.7616, 0.6573, 0.5171, 0.6564, 0.2687, 0.6564, 0.2687, 0.3325, 0.0169, 0.9133, 0.1938, 0.9133, 0.1938, 0.9286, 0.0169, 0.9286, 0.2132, 0.6615, 0.2132, 0.3325, 0.5237, 0.3289, 0.8293, 0.3282, 0.8293, 0.6631, 0.2147, 0.1619, 0.2214, 0.0455, 0.2365, 0.04556, 0.2298, 0.1619, 0.01217, 0.673, 0.01217, 0.3648, 0.9888, 0.3695, 0.9888, 0.6737, 0.9871, 0.3249, 0.9867, 0.6119, 0.7598, 0.677, 0.533, 0.593, 0.5334, 0.3249, 0.0169, 0.8979, 0.1646, 0.8979, 0.1646, 0.9133, 0.0169, 0.9133, 0.7008, 0.3605, 0.7008, 0.6081, 0.5077, 0.6828, 0.3146, 0.6081, 0.3146, 0.3605, 0.9864, 0.3413, 0.9864, 0.6297, 0.6166, 0.6297, 0.3656, 0.6297, 0.008401, 0.6297, 0.008401, 0.3413, 0.366, 0.3413, 0.6168, 0.3416, 0.4512, 0.1616, 0.4494, 0.2776, 0.4343, 0.2776, 0.4361, 0.1616, 0.421, 0.1616, 0.4255, 0.04557, 0.4406, 0.04557, 0.4361, 0.1616, 0.01631, 0.6809, 0.01631, 0.3984, 0.3742, 0.3958, 0.6261, 0.3932, 0.9971, 0.388, 0.9971, 0.682, 0.6256, 0.6813, 0.3752, 0.6811, 0.9396, 0.324, 0.9387, 0.6161, 0.7416, 0.6793, 0.5448, 0.5963, 0.5456, 0.324, 0.0169, 0.7294, 0.09029, 0.7294, 0.09029, 0.7448, 0.0169, 0.7448, 0.696, 0.3634, 0.696, 0.6005, 0.5032, 0.6719, 0.3103, 0.6005, 0.3103, 0.3634, 0.9808, 0.3953, 0.9808, 0.6759, 0.02123, 0.6759, 0.02123, 0.3953, 0.6261, 0.5182, 0.3742, 0.5208, 0.3742, 0.5208, 0.6261, 0.5182, 0.825, 0.09607, 0.8254, 0.1553, 0.8089, 0.1553, 0.8085, 0.09607, 0.1808, 0.5084, 0.1808, 0.3519, 0.7776, 0.3416, 0.7776, 0.5088, 0.9787, 0.3383, 0.9783, 0.6027, 0.7712, 0.6845, 0.5642, 0.6041, 0.5645, 0.3383, 0.1074, 0.806, 0.0169, 0.806, 0.0169, 0.7907, 0.1074, 0.7907, 0.6974, 0.3639, 0.6974, 0.6122, 0.5041, 0.6871, 0.3107, 0.6122, 0.3107, 0.3639, 0.7736, 0.5208, 0.7736, 0.6773, 0.5895, 0.6773, 0.3512, 0.6773, 0.1768, 0.6773, 0.1768, 0.5208, 0.3516, 0.5208, 0.5897, 0.5212, 0.7552, 0.2967, 0.7552, 0.03779, 0.7717, 0.03779, 0.7717, 0.2967, 0.3174, 0.1614, 0.3228, 0.04557, 0.3379, 0.04554, 0.3325, 0.1614, 0.2387, 0.7817, 0.2384, 0.9216, 0.1453, 0.9216, 0.1452, 0.7817, 0.3765, 0.7818, 0.2387, 0.7817, 0.1452, 0.7817, 0.01184, 0.7818, 0.01184, 0.7103, 0.3765, 0.7103, 0.3765, 0.9932, 0.01184, 0.9932, 0.01184, 0.9217, 0.1453, 0.9216, 0.2384, 0.9216, 0.3765, 0.9217, 0.1023, 0.9933, 0.1025, 0.9052, 0.1025, 0.7912, 0.1023, 0.7075, 0.2304, 0.7075, 0.2304, 0.9933, 0.09408, 0.7601, 0.0169, 0.7601, 0.0169, 0.7448, 0.09409, 0.7448, 0.0169, 0.9286, 0.1938, 0.9286, 0.1938, 0.9439, 0.01691, 0.9439, 0.0169, 0.8673, 0.1595, 0.8673, 0.1595, 0.8826, 0.0169, 0.8826, 0.0169, 0.9745, 0.4067, 0.9745, 0.4067, 0.9898, 0.0169, 0.9898, 0.1594, 0.8673, 0.0169, 0.8673, 0.0169, 0.852, 0.1594, 0.852, 0.0169, 0.806, 0.1074, 0.806, 0.1074, 0.8214, 0.0169, 0.8214, 0.0169, 0.8826, 0.1642, 0.8826, 0.1642, 0.8979, 0.0169, 0.8979, 0.01691, 0.8367, 0.1074, 0.8367, 0.1074, 0.852, 0.0169, 0.852, 0.0169, 0.9439, 0.2674, 0.9439, 0.2674, 0.9592, 0.0169, 0.9592, 0.0169, 0.7754, 0.1074, 0.7754, 0.1074, 0.7907, 0.0169, 0.7907, 0.3163, 0.8572, 0.07821, 0.8568, 0.07821, 0.8568, 0.3163, 0.8572, 0.0169, 0.9592, 0.4067, 0.9592, 0.4067, 0.9745, 0.0169, 0.9745, 0.0169, 0.7601, 0.1074, 0.7601, 0.1074, 0.7754, 0.0169, 0.7754, 0.0169, 0.8214, 0.1074, 0.8214, 0.1074, 0.8367, 0.0169, 0.8367, 0.5361, 0.01151, 0.6938, 0.01152, 0.854, 0.01151, 0.9302, 0.1523, 0.6893, 0.1558, 0.4506, 0.1522, 0.08827, 0.006542, 0.8963, 0.006542, 0.8966, 0.1594, 0.49, 0.1599, 0.08849, 0.1594, 0.6893, 0.1558, 0.9302, 0.1523, 0.8539, 0.3009, 0.6939, 0.3004, 0.5362, 0.3012, 0.4506, 0.1522, 0.1403, 0.3058, 0.1402, 0.1618, 0.5179, 0.1621, 0.891, 0.1627, 0.8911, 0.3067, 0.6169, 0.3058, 0.4242, 0.3056, 0.1366, 0.1604, 0.5081, 0.1608, 0.8844, 0.1604, 0.8844, 0.3231, 0.6015, 0.3247, 0.4094, 0.3252, 0.1365, 0.3251, 0.891, 0.1627, 0.5179, 0.1621, 0.1402, 0.1618, 0.1403, 0.002195, 0.8911, 0.00119, 0.2774, 0.3047, 0.2773, 0.1665, 0.4961, 0.1666, 0.7123, 0.1671, 0.7125, 0.3053, 0.5853, 0.3047, 0.4116, 0.3044, 0.7123, 0.1671, 0.4961, 0.1666, 0.2773, 0.1665, 0.2774, 0.01315, 0.7125, 0.01187, 0.1133, 0.1612, 0.1201, 0.04556, 0.1352, 0.0455, 0.1284, 0.1612, 0.8939, 0.1323, 0.8939, 0.03779, 0.9103, 0.03779, 0.9103, 0.1323, 0.7882, 0.03779, 0.7882, 0.2967, 0.7717, 0.2967, 0.7717, 0.03779, 0.9103, 0.08911, 0.9103, 0.03779, 0.9268, 0.03781, 0.9268, 0.08913, 0.8445, 0.1357, 0.8445, 0.03779, 0.8609, 0.03779, 0.8609, 0.1357, 0.9268, 0.08643, 0.9268, 0.0378, 0.9432, 0.03779, 0.9432, 0.08642, 0.828, 0.1553, 0.8254, 0.09608, 0.8418, 0.09607, 0.8445, 0.1553, 0.4513, 0.2872, 0.4513, 0.02724, 0.4763, 0.02527, 0.4763, 0.2853, 0.8774, 0.03779, 0.8774, 0.1357, 0.8609, 0.1357, 0.8609, 0.03779, 0.3112, 0.2776, 0.3174, 0.1614, 0.3325, 0.1614, 0.3263, 0.2776, 0.8774, 0.1323, 0.8774, 0.03779, 0.8939, 0.03779, 0.8939, 0.1323, 0.551, 0.02527, 0.551, 0.2782, 0.5261, 0.2804, 0.5261, 0.02741, 0.6095, 0.0319, 0.6074, 0.1479, 0.5923, 0.1479, 0.5944, 0.0319, 0.8254, 0.03779, 0.8211, 0.09607, 0.8046, 0.09607, 0.8089, 0.03779, 0.4197, 0.2776, 0.421, 0.1616, 0.4361, 0.1616, 0.4348, 0.2776, 0.4958, 0.2632, 0.4958, 0.02494, 0.4704, 0.02494, 0.4704, 0.2632, 0.6213, 0.2776, 0.6296, 0.1617, 0.6447, 0.1617, 0.6364, 0.2776, 0.8254, 0.09608, 0.828, 0.0378, 0.8445, 0.03779, 0.8418, 0.09607, 0.2098, 0.2776, 0.2147, 0.1619, 0.2298, 0.1619, 0.2249, 0.2776, 0.3656, 0.4988, 0.6166, 0.4988, 0.6166, 0.4988, 0.3656, 0.4988, 0.5261, 0.02734, 0.5261, 0.2803, 0.5012, 0.2782, 0.5012, 0.02527, 0.1085, 0.2776, 0.1133, 0.1612, 0.1284, 0.1612, 0.1236, 0.2776, 0.7882, 0.2042, 0.7882, 0.03779, 0.8046, 0.03779, 0.8046, 0.2042, 0.5012, 0.02735, 0.5012, 0.2872, 0.4763, 0.2852, 0.4763, 0.02527, 0.4178, 0.7068, 0.4178, 0.5432, 0.4178, 0.5432, 0.8498, 0.8483, 0.8498, 0.9984, 0.7698, 0.9978, 0.7698, 0.8485, 0.7686, 0.9991, 0.7686, 0.8475, 0.848, 0.8473, 0.848, 0.9991, 0.8489, 0.8479, 0.8489, 0.9999, 0.7689, 0.9991, 0.7689, 0.8481, 0.8493, 0.848, 0.8493, 0.9984, 0.7697, 0.9981, 0.7697, 0.8481])
me_cube_004.materials.append(mat_material)
me_cube_004.use_remesh_fix_poles = True
me_cube_004.use_remesh_preserve_attributes = False
me_cube_004.use_mirror_vertex_groups = False
me_cube_004.update()

# ---- objects
ob_light = bpy.data.objects.new('Light', light_light)
ob_camera = bpy.data.objects.new('Camera', cam_camera)
ob_h_hut = bpy.data.objects.new('H-Hut', me_cube_004)

# ---- transforms, parenting, visibility, modifiers, constraints
ob_light.location = (4.076, -42.54, 19.01)
ob_light.rotation_euler = (0.6503, 0.05522, 1.866)
ob_light.scale = (0.9136, 0.8832, 0.7968)
ob_light.lock_rotations_4d = False
ob_light.empty_display_type = 'ARROWS'
ob_light.color = (0.0, 0.0, 0.0, 0.0)
ob_light.lineart.crease_threshold = 0.0
ob_camera.location = (20.72, -30.08, 12.1)
ob_camera.rotation_euler = (1.109, -4.651e-08, 0.8149)
ob_camera.scale = (0.9513, 0.7366, 0.9066)
ob_camera.lock_rotations_4d = False
ob_camera.empty_display_type = 'ARROWS'
ob_camera.color = (0.0, 0.0, 0.0, 0.0)
ob_camera.display_type = 'WIRE'
ob_camera.lineart.crease_threshold = 0.0
ob_h_hut.location = (0.0, 0.0, 0.0)
ob_h_hut.lineart.crease_threshold = 0.0

# ---- collection membership
col_collection.objects.link(ob_light)
col_collection.objects.link(ob_camera)
col_collection.objects.link(ob_h_hut)

# ---- scene / render settings (as saved in the file)
scene.camera = ob_camera
scene.frame_start = 1; scene.frame_end = 250; scene.frame_set(33)
scene.render.engine = 'BLENDER_EEVEE_NEXT'
scene.cycles.use_denoising = False
scene.cycles.samples = 128
scene.cycles.sampling_pattern = 'TABULATED_SOBOL'
scene.cycles.use_adaptive_sampling = False
scene.cycles.use_light_tree = False
scene.view_settings.view_transform = 'Filmic'
bpy.context.view_layer.update()
